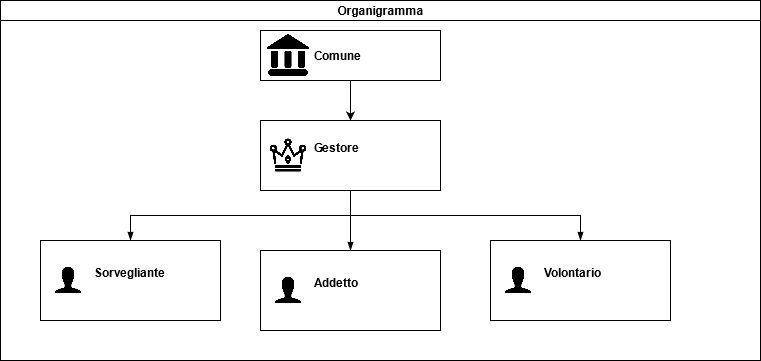

The diagram above was exported from draw.io. Its source (the exported page's mxGraphModel, read from the mxfile embedded in the PNG):
<mxGraphModel dx="1422" dy="763" grid="1" gridSize="10" guides="1" tooltips="1" connect="1" arrows="1" fold="1" page="1" pageScale="1" pageWidth="827" pageHeight="1169" math="0" shadow="0">
  <root>
    <mxCell id="0" />
    <mxCell id="1" parent="0" />
    <mxCell id="dNxyNK7c78bLwvsdeMH5-11" value="Organigramma" style="swimlane;html=1;startSize=20;horizontal=1;containerType=tree;glass=0;" parent="1" vertex="1">
      <mxGeometry x="10" y="100" width="760" height="360" as="geometry" />
    </mxCell>
    <UserObject label="%name%&lt;br&gt;&lt;i style=&quot;color: gray&quot;&gt;%position%&lt;/i&gt;&lt;br&gt;" name="Gestore" position="" location="" email="" placeholders="1" id="dNxyNK7c78bLwvsdeMH5-12">
      <mxCell style="label;image=https://cdn1.iconfinder.com/data/icons/birthday-58/32/Icon-Extra-03-512.png;whiteSpace=wrap;html=1;rounded=0;glass=0;treeMoving=1;treeFolding=1;" parent="dNxyNK7c78bLwvsdeMH5-11" vertex="1">
        <mxGeometry x="260" y="120" width="180" height="70" as="geometry" />
      </mxCell>
    </UserObject>
    <mxCell id="dNxyNK7c78bLwvsdeMH5-13" value="" style="endArrow=blockThin;endFill=1;fontSize=11;edgeStyle=elbowEdgeStyle;elbow=vertical;rounded=0;" parent="dNxyNK7c78bLwvsdeMH5-11" source="dNxyNK7c78bLwvsdeMH5-12" target="dNxyNK7c78bLwvsdeMH5-14" edge="1">
      <mxGeometry relative="1" as="geometry" />
    </mxCell>
    <UserObject label="%name%&lt;br&gt;&lt;i style=&quot;color: gray&quot;&gt;%position%&lt;/i&gt;&lt;br&gt;" name="Sorvegliante" position="" location="" email="" placeholders="1" id="dNxyNK7c78bLwvsdeMH5-14">
      <mxCell style="label;image=https://cdn4.iconfinder.com/data/icons/ionicons/512/icon-ios7-person-512.png;whiteSpace=wrap;html=1;rounded=0;glass=0;treeFolding=1;treeMoving=1;" parent="dNxyNK7c78bLwvsdeMH5-11" vertex="1">
        <mxGeometry x="40" y="240" width="180" height="80" as="geometry" />
      </mxCell>
    </UserObject>
    <mxCell id="dNxyNK7c78bLwvsdeMH5-15" value="" style="endArrow=blockThin;endFill=1;fontSize=11;edgeStyle=elbowEdgeStyle;elbow=vertical;rounded=0;" parent="dNxyNK7c78bLwvsdeMH5-11" source="dNxyNK7c78bLwvsdeMH5-12" target="dNxyNK7c78bLwvsdeMH5-16" edge="1">
      <mxGeometry relative="1" as="geometry" />
    </mxCell>
    <UserObject label="%name%&lt;br&gt;&lt;i style=&quot;color: gray&quot;&gt;%position%&lt;/i&gt;&lt;br&gt;" name="Addetto" position="" location="" email="" placeholders="1" id="dNxyNK7c78bLwvsdeMH5-16">
      <mxCell style="label;image=https://cdn4.iconfinder.com/data/icons/ionicons/512/icon-ios7-person-512.png;whiteSpace=wrap;html=1;rounded=0;glass=0;treeFolding=1;treeMoving=1;" parent="dNxyNK7c78bLwvsdeMH5-11" vertex="1">
        <mxGeometry x="260" y="250" width="180" height="80" as="geometry" />
      </mxCell>
    </UserObject>
    <mxCell id="dNxyNK7c78bLwvsdeMH5-17" value="" style="endArrow=blockThin;endFill=1;fontSize=11;edgeStyle=elbowEdgeStyle;elbow=vertical;rounded=0;" parent="dNxyNK7c78bLwvsdeMH5-11" source="dNxyNK7c78bLwvsdeMH5-12" target="dNxyNK7c78bLwvsdeMH5-18" edge="1">
      <mxGeometry relative="1" as="geometry" />
    </mxCell>
    <UserObject label="%name%&lt;br&gt;&lt;i style=&quot;color: gray&quot;&gt;%position%&lt;/i&gt;&lt;br&gt;" name="Volontario" position="" location="" email="" placeholders="1" id="dNxyNK7c78bLwvsdeMH5-18">
      <mxCell style="label;image=https://cdn4.iconfinder.com/data/icons/ionicons/512/icon-ios7-person-512.png;whiteSpace=wrap;html=1;rounded=0;glass=0;" parent="dNxyNK7c78bLwvsdeMH5-11" vertex="1">
        <mxGeometry x="490" y="240" width="180" height="80" as="geometry" />
      </mxCell>
    </UserObject>
    <mxCell id="SI5YxRaoigRNTFvIh4I7-7" style="edgeStyle=orthogonalEdgeStyle;rounded=0;orthogonalLoop=1;jettySize=auto;html=1;exitX=0.5;exitY=1;exitDx=0;exitDy=0;entryX=0.5;entryY=0;entryDx=0;entryDy=0;" parent="dNxyNK7c78bLwvsdeMH5-11" source="SI5YxRaoigRNTFvIh4I7-1" target="dNxyNK7c78bLwvsdeMH5-12" edge="1">
      <mxGeometry relative="1" as="geometry" />
    </mxCell>
    <UserObject label="Comune&lt;br&gt;" name="Comune" position="" location="" email="" id="SI5YxRaoigRNTFvIh4I7-1">
      <mxCell style="label;image=https://cdn4.iconfinder.com/data/icons/business-solid-24/30/work-business-solid-legal-house-512.png;whiteSpace=wrap;html=1;rounded=0;glass=0;treeMoving=1;treeFolding=1;" parent="dNxyNK7c78bLwvsdeMH5-11" vertex="1">
        <mxGeometry x="260" y="30" width="180" height="50" as="geometry" />
      </mxCell>
    </UserObject>
  </root>
</mxGraphModel>